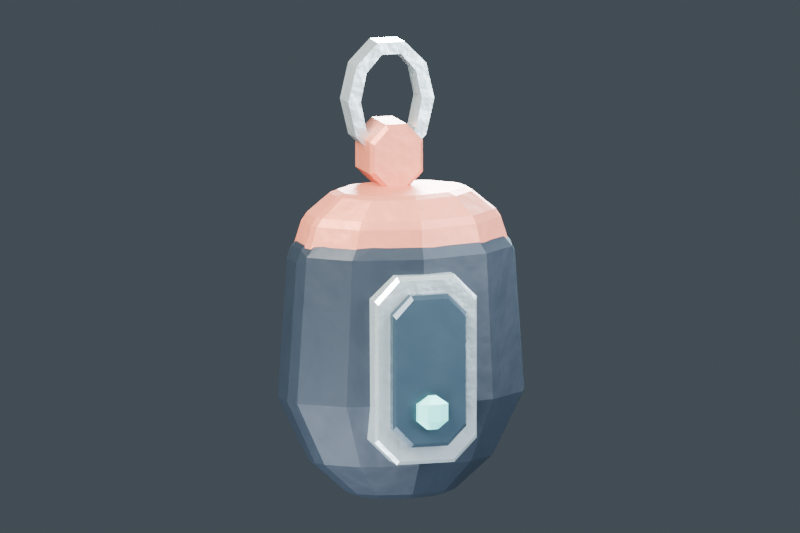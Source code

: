 # Source: StormglassBuoy_Spindrift_finish_v01.blend  (saved by Blender 5.2.45; exported with 4.5.12 LTS)
import bpy
from mathutils import Matrix  # noqa: F401  (used for matrix-valued properties, if any)

bpy.ops.wm.read_factory_settings(use_empty=True)
scene = bpy.context.scene
scene.name = 'Spindrift | StormglassBuoy | Finish v01'

# ---- collections
col_collection = bpy.data.collections.new('Collection'); scene.collection.children.link(col_collection)
col_exotic___model_and_controls = bpy.data.collections.new('EXOTIC | Model and controls'); scene.collection.children.link(col_exotic___model_and_controls)
col_exotic___review_cameras = bpy.data.collections.new('EXOTIC | Review cameras'); scene.collection.children.link(col_exotic___review_cameras)
col_review___studio_lighting = bpy.data.collections.new('REVIEW | Studio lighting'); scene.collection.children.link(col_review___studio_lighting)

# ---- materials (node trees are filled in below, after node groups)
mat_spindrift___face_plates = bpy.data.materials.new('Spindrift / Face plates')
mat_spindrift___face_plates.diffuse_color = (0.5906, 0.7011, 0.7231, 1.0)
mat_spindrift___face_plates.roughness = 0.44
mat_spindrift___face_plates.metallic = 0.48
mat_spindrift___accent = bpy.data.materials.new('Spindrift / Accent')
mat_spindrift___accent.diffuse_color = (0.6584, 0.2016, 0.1195, 1.0)
mat_spindrift___accent.roughness = 0.42
mat_spindrift___accent.metallic = 0.48
mat_spindrift___shell = bpy.data.materials.new('Spindrift / Shell')
mat_spindrift___shell.diffuse_color = (0.01444, 0.02416, 0.03689, 1.0)
mat_spindrift___shell.roughness = 0.57
mat_spindrift___shell.metallic = 0.37
mat_spindrift___smoked_seat = bpy.data.materials.new('Spindrift / Smoked seat')
mat_spindrift___smoked_seat.diffuse_color = (0.03071, 0.05781, 0.08022, 1.0)
mat_spindrift___smoked_seat.roughness = 0.37
mat_spindrift___smoked_seat.metallic = 0.28
mat_spindrift___active_insert = bpy.data.materials.new('Spindrift / Active insert')
mat_spindrift___active_insert.diffuse_color = (0.1812, 0.7913, 0.7011, 1.0)
mat_spindrift___active_insert.roughness = 0.24
mat_spindrift___active_insert.metallic = 0.13

# ---- material node trees
mat_spindrift___face_plates.use_nodes = True; mat_spindrift___face_plates.node_tree.nodes.clear()
_N = mat_spindrift___face_plates.node_tree.nodes; _L = mat_spindrift___face_plates.node_tree.links
n0 = _N.new('ShaderNodeBsdfPrincipled'); n0.name = 'Principled BSDF'; n0.location = (540, 160)
n0.inputs[0].default_value = (0.5906, 0.7011, 0.7231, 1.0)
n0.inputs[1].default_value = 0.68
n0.inputs[10].default_value = 0.005
n0.inputs[15].default_value = 0.27
n0.inputs[27].default_value = (0.5906, 0.7011, 0.7231, 1.0)
n1 = _N.new('ShaderNodeOutputMaterial'); n1.name = 'Material Output'; n1.location = (880, 160)
n2 = _N.new('ShaderNodeTexCoord'); n2.name = 'Texture Coordinate'; n2.location = (-670, 110)
n2.label = 'Local material coordinates'
n3 = _N.new('ShaderNodeTexNoise'); n3.name = 'Noise Texture'; n3.location = (-450, 100)
n3.label = 'Fine surface grain'
n3.width = 160
n3.inputs[2].default_value = 130.0
n4 = _N.new('ShaderNodeMapRange'); n4.name = 'Map Range'; n4.location = (-200, 120)
n4.label = 'Finish roughness'
n4.inputs[3].default_value = 0.22
n4.inputs[4].default_value = 0.37
n5 = _N.new('ShaderNodeBump'); n5.name = 'Bump'; n5.location = (230, -45)
n5.label = 'Subtle cast and tool marks'
n5.inputs[0].default_value = 0.1
n5.inputs[1].default_value = 0.008
_L.new(n0.outputs[0], n1.inputs[0])
_L.new(n2.outputs[3], n3.inputs[0])
_L.new(n3.outputs[0], n4.inputs[0])
_L.new(n4.outputs[0], n0.inputs[2])
_L.new(n3.outputs[0], n5.inputs[3])
_L.new(n5.outputs[0], n0.inputs[5])
n1.is_active_output = True
mat_spindrift___accent.use_nodes = True; mat_spindrift___accent.node_tree.nodes.clear()
_N = mat_spindrift___accent.node_tree.nodes; _L = mat_spindrift___accent.node_tree.links
n0 = _N.new('ShaderNodeBsdfPrincipled'); n0.name = 'Principled BSDF'; n0.location = (540, 160)
n0.inputs[0].default_value = (0.6584, 0.2016, 0.1195, 1.0)
n0.inputs[1].default_value = 0.32
n0.inputs[10].default_value = 0.005
n0.inputs[27].default_value = (0.6584, 0.2016, 0.1195, 1.0)
n1 = _N.new('ShaderNodeOutputMaterial'); n1.name = 'Material Output'; n1.location = (880, 160)
n2 = _N.new('ShaderNodeTexCoord'); n2.name = 'Texture Coordinate'; n2.location = (-670, 110)
n2.label = 'Local material coordinates'
n3 = _N.new('ShaderNodeTexNoise'); n3.name = 'Noise Texture'; n3.location = (-450, 100)
n3.label = 'Fine surface grain'
n3.width = 160
n3.inputs[2].default_value = 105.0
n4 = _N.new('ShaderNodeMapRange'); n4.name = 'Map Range'; n4.location = (-200, 120)
n4.label = 'Finish roughness'
n4.inputs[3].default_value = 0.42
n4.inputs[4].default_value = 0.56
n5 = _N.new('ShaderNodeBump'); n5.name = 'Bump'; n5.location = (230, -45)
n5.label = 'Subtle cast and tool marks'
n5.inputs[0].default_value = 0.1
n5.inputs[1].default_value = 0.008
_L.new(n0.outputs[0], n1.inputs[0])
_L.new(n2.outputs[3], n3.inputs[0])
_L.new(n3.outputs[0], n4.inputs[0])
_L.new(n4.outputs[0], n0.inputs[2])
_L.new(n3.outputs[0], n5.inputs[3])
_L.new(n5.outputs[0], n0.inputs[5])
n1.is_active_output = True
mat_spindrift___shell.use_nodes = True; mat_spindrift___shell.node_tree.nodes.clear()
_N = mat_spindrift___shell.node_tree.nodes; _L = mat_spindrift___shell.node_tree.links
n0 = _N.new('ShaderNodeBsdfPrincipled'); n0.name = 'Principled BSDF'; n0.location = (540, 160)
n0.inputs[0].default_value = (0.01444, 0.02416, 0.03689, 1.0)
n0.inputs[1].default_value = 0.27
n0.inputs[10].default_value = 0.005
n0.inputs[27].default_value = (0.01444, 0.02416, 0.03689, 1.0)
n1 = _N.new('ShaderNodeOutputMaterial'); n1.name = 'Material Output'; n1.location = (880, 160)
n2 = _N.new('ShaderNodeTexCoord'); n2.name = 'Texture Coordinate'; n2.location = (-670, 110)
n2.label = 'Local material coordinates'
n3 = _N.new('ShaderNodeTexNoise'); n3.name = 'Noise Texture'; n3.location = (-450, 100)
n3.label = 'Fine surface grain'
n3.width = 160
n3.inputs[2].default_value = 70.0
n4 = _N.new('ShaderNodeMapRange'); n4.name = 'Map Range'; n4.location = (-200, 120)
n4.label = 'Finish roughness'
n4.inputs[3].default_value = 0.46
n4.inputs[4].default_value = 0.62
n5 = _N.new('ShaderNodeBump'); n5.name = 'Bump'; n5.location = (230, -45)
n5.label = 'Subtle cast and tool marks'
n5.inputs[0].default_value = 0.1
n5.inputs[1].default_value = 0.008
_L.new(n0.outputs[0], n1.inputs[0])
_L.new(n2.outputs[3], n3.inputs[0])
_L.new(n3.outputs[0], n4.inputs[0])
_L.new(n4.outputs[0], n0.inputs[2])
_L.new(n3.outputs[0], n5.inputs[3])
_L.new(n5.outputs[0], n0.inputs[5])
n1.is_active_output = True
mat_spindrift___smoked_seat.use_nodes = True; mat_spindrift___smoked_seat.node_tree.nodes.clear()
_N = mat_spindrift___smoked_seat.node_tree.nodes; _L = mat_spindrift___smoked_seat.node_tree.links
n0 = _N.new('ShaderNodeBsdfPrincipled'); n0.name = 'Principled BSDF'; n0.location = (540, 160)
n0.inputs[0].default_value = (0.03071, 0.05781, 0.08022, 1.0)
n0.inputs[1].default_value = 0.36
n0.inputs[10].default_value = 0.005
n0.inputs[27].default_value = (0.03071, 0.05781, 0.08022, 1.0)
n1 = _N.new('ShaderNodeOutputMaterial'); n1.name = 'Material Output'; n1.location = (880, 160)
n2 = _N.new('ShaderNodeTexCoord'); n2.name = 'Texture Coordinate'; n2.location = (-670, 110)
n2.label = 'Local material coordinates'
n3 = _N.new('ShaderNodeTexNoise'); n3.name = 'Noise Texture'; n3.location = (-450, 100)
n3.label = 'Fine surface grain'
n3.width = 160
n3.inputs[2].default_value = 92.0
n4 = _N.new('ShaderNodeMapRange'); n4.name = 'Map Range'; n4.location = (-200, 120)
n4.label = 'Finish roughness'
n4.inputs[3].default_value = 0.27
n4.inputs[4].default_value = 0.43
n5 = _N.new('ShaderNodeBump'); n5.name = 'Bump'; n5.location = (230, -45)
n5.label = 'Subtle cast and tool marks'
n5.inputs[0].default_value = 0.025
n5.inputs[1].default_value = 0.008
_L.new(n0.outputs[0], n1.inputs[0])
_L.new(n2.outputs[3], n3.inputs[0])
_L.new(n3.outputs[0], n4.inputs[0])
_L.new(n4.outputs[0], n0.inputs[2])
_L.new(n3.outputs[0], n5.inputs[3])
_L.new(n5.outputs[0], n0.inputs[5])
n1.is_active_output = True
mat_spindrift___active_insert.use_nodes = True; mat_spindrift___active_insert.node_tree.nodes.clear()
_N = mat_spindrift___active_insert.node_tree.nodes; _L = mat_spindrift___active_insert.node_tree.links
n0 = _N.new('ShaderNodeBsdfPrincipled'); n0.name = 'Principled BSDF'; n0.location = (540, 160)
n0.inputs[0].default_value = (0.1812, 0.7913, 0.7011, 1.0)
n0.inputs[1].default_value = 0.18
n0.inputs[10].default_value = 0.005
n0.inputs[19].default_value = 0.38
n0.inputs[27].default_value = (0.1812, 0.7913, 0.7011, 1.0)
n0.inputs[28].default_value = 0.52
n1 = _N.new('ShaderNodeOutputMaterial'); n1.name = 'Material Output'; n1.location = (880, 160)
n2 = _N.new('ShaderNodeTexCoord'); n2.name = 'Texture Coordinate'; n2.location = (-670, 110)
n2.label = 'Local material coordinates'
n3 = _N.new('ShaderNodeTexNoise'); n3.name = 'Noise Texture'; n3.location = (-450, 100)
n3.label = 'Fine surface grain'
n3.width = 160
n3.inputs[2].default_value = 92.0
n4 = _N.new('ShaderNodeMapRange'); n4.name = 'Map Range'; n4.location = (-200, 120)
n4.label = 'Finish roughness'
n4.inputs[3].default_value = 0.14
n4.inputs[4].default_value = 0.24
n5 = _N.new('ShaderNodeBump'); n5.name = 'Bump'; n5.location = (230, -45)
n5.label = 'Subtle cast and tool marks'
n5.inputs[0].default_value = 0.025
n5.inputs[1].default_value = 0.008
_L.new(n0.outputs[0], n1.inputs[0])
_L.new(n2.outputs[3], n3.inputs[0])
_L.new(n3.outputs[0], n4.inputs[0])
_L.new(n4.outputs[0], n0.inputs[2])
_L.new(n3.outputs[0], n5.inputs[3])
_L.new(n5.outputs[0], n0.inputs[5])
n1.is_active_output = True

# ---- world
world_finish___neutral_studio = bpy.data.worlds.new('Finish / Neutral studio'); scene.world = world_finish___neutral_studio
world_finish___neutral_studio.use_nodes = True; world_finish___neutral_studio.node_tree.nodes.clear()
_N = world_finish___neutral_studio.node_tree.nodes; _L = world_finish___neutral_studio.node_tree.links
n0 = _N.new('ShaderNodeBackground'); n0.name = 'Background'; n0.location = (-200, 100)
n0.inputs[0].default_value = (0.22, 0.28, 0.34, 1.0)
n0.inputs[1].default_value = 0.28
n1 = _N.new('ShaderNodeOutputWorld'); n1.name = 'World Output'; n1.location = (200, 100)
_L.new(n0.outputs[0], n1.inputs[0])
n1.is_active_output = True

# ---- cameras
cam_charm___three_quarter = bpy.data.cameras.new('Charm | three-quarter')
cam_charm___three_quarter.type = 'ORTHO'
cam_charm___three_quarter.clip_start = 0.01
cam_charm___three_quarter.ortho_scale = 0.373
cam_charm___reward_icon = bpy.data.cameras.new('Charm | reward icon')
cam_charm___reward_icon.type = 'ORTHO'
cam_charm___reward_icon.clip_start = 0.01
cam_charm___reward_icon.ortho_scale = 0.3428
cam_charm___underside_and_reverse = bpy.data.cameras.new('Charm | underside and reverse')
cam_charm___underside_and_reverse.type = 'ORTHO'
cam_charm___underside_and_reverse.clip_start = 0.01
cam_charm___underside_and_reverse.ortho_scale = 0.3842

# ---- lights
light_finish___key = bpy.data.lights.new('Finish / Key', 'AREA')
light_finish___key.color = (1.0, 0.956, 0.89)
light_finish___key.energy = 9.876
light_finish___key.shape = 'DISK'
light_finish___key.size = 0.2951
light_finish___fill = bpy.data.lights.new('Finish / Fill', 'AREA')
light_finish___fill.color = (0.84, 0.91, 1.0)
light_finish___fill.energy = 4.938
light_finish___fill.shape = 'DISK'
light_finish___fill.size = 0.3785
light_finish___rim = bpy.data.lights.new('Finish / Rim', 'AREA')
light_finish___rim.color = (0.68, 0.9, 1.0)
light_finish___rim.energy = 14.09
light_finish___rim.shape = 'DISK'
light_finish___rim.size = 0.2374
light_finish___underside = bpy.data.lights.new('Finish / Underside', 'AREA')
light_finish___underside.color = (0.86, 0.91, 1.0)
light_finish___underside.energy = 1.852
light_finish___underside.shape = 'DISK'
light_finish___underside.size = 0.2438

# ---- meshes
me_stormglassbuoy___oval_mount = bpy.data.meshes.new('StormglassBuoy / Oval mount')
me_stormglassbuoy___oval_mount.from_pydata([(0.021, -0.0065, -0.014), (0.01699, -0.0065, 0.003046), (0.006489, -0.0065, 0.01358), (-0.006489, -0.0065, 0.01358), (-0.01699, -0.0065, 0.003046), (-0.021, -0.0065, -0.014), (-0.01699, -0.0065, -0.03105), (-0.006489, -0.0065, -0.04158), (0.006489, -0.0065, -0.04158), (0.01699, -0.0065, -0.03105), (0.015, -0.0065, -0.014), (0.01214, -0.0065, -0.0004809), (0.004635, -0.0065, 0.007874), (-0.004635, -0.0065, 0.007874), (-0.01214, -0.0065, -0.0004809), (-0.015, -0.0065, -0.014), (-0.01214, -0.0065, -0.02752), (-0.004635, -0.0065, -0.03587), (0.004635, -0.0065, -0.03587), (0.01214, -0.0065, -0.02752), (0.021, 0.0065, -0.014), (0.01699, 0.0065, 0.003046), (0.006489, 0.0065, 0.01358), (-0.006489, 0.0065, 0.01358), (-0.01699, 0.0065, 0.003046), (-0.021, 0.0065, -0.014), (-0.01699, 0.0065, -0.03105), (-0.006489, 0.0065, -0.04158), (0.006489, 0.0065, -0.04158), (0.01699, 0.0065, -0.03105), (0.015, 0.0065, -0.014), (0.01214, 0.0065, -0.0004809), (0.004635, 0.0065, 0.007874), (-0.004635, 0.0065, 0.007874), (-0.01214, 0.0065, -0.0004809), (-0.015, 0.0065, -0.014), (-0.01214, 0.0065, -0.02752), (-0.004635, 0.0065, -0.03587), (0.004635, 0.0065, -0.03587), (0.01214, 0.0065, -0.02752)], [], [(0, 1, 11, 10), (1, 2, 12, 11), (2, 3, 13, 12), (3, 4, 14, 13), (4, 5, 15, 14), (5, 6, 16, 15), (6, 7, 17, 16), (7, 8, 18, 17), (8, 9, 19, 18), (9, 0, 10, 19), (10, 11, 31, 30), (11, 12, 32, 31), (12, 13, 33, 32), (13, 14, 34, 33), (14, 15, 35, 34), (15, 16, 36, 35), (16, 17, 37, 36), (17, 18, 38, 37), (18, 19, 39, 38), (19, 10, 30, 39), (30, 31, 21, 20), (31, 32, 22, 21), (32, 33, 23, 22), (33, 34, 24, 23), (34, 35, 25, 24), (35, 36, 26, 25), (36, 37, 27, 26), (37, 38, 28, 27), (38, 39, 29, 28), (39, 30, 20, 29), (20, 21, 1, 0), (21, 22, 2, 1), (22, 23, 3, 2), (23, 24, 4, 3), (24, 25, 5, 4), (25, 26, 6, 5), (26, 27, 7, 6), (27, 28, 8, 7), (28, 29, 9, 8), (29, 20, 0, 9)])
me_stormglassbuoy___oval_mount.materials.append(mat_spindrift___face_plates)
me_stormglassbuoy___oval_mount.update()
me_stormglassbuoy___closed_eyelet = bpy.data.meshes.new('StormglassBuoy / Closed eyelet')
me_stormglassbuoy___closed_eyelet.from_pydata([(-0.005, -0.008, -0.055), (0.005, -0.008, -0.055), (0.013, -0.008, -0.047), (0.013, -0.008, -0.032), (0.005, -0.008, -0.024), (-0.005, -0.008, -0.024), (-0.013, -0.008, -0.032), (-0.013, -0.008, -0.047), (-0.005, 0.014, -0.055), (0.005, 0.014, -0.055), (0.013, 0.014, -0.047), (0.013, 0.014, -0.032), (0.005, 0.014, -0.024), (-0.005, 0.014, -0.024), (-0.013, 0.014, -0.032), (-0.013, 0.014, -0.047), (-0.004386, 0.016, -0.0531), (0.004386, 0.016, -0.0531), (0.01127, 0.016, -0.046), (0.01127, 0.016, -0.033), (0.004386, 0.016, -0.0259), (-0.004386, 0.016, -0.0259), (-0.01127, 0.016, -0.033), (-0.01127, 0.016, -0.046)], [], [(7, 0, 1, 2, 3, 4, 5, 6), (0, 8, 9, 1), (1, 9, 10, 2), (2, 10, 11, 3), (3, 11, 12, 4), (4, 12, 13, 5), (5, 13, 14, 6), (6, 14, 15, 7), (7, 15, 8, 0), (8, 16, 17, 9), (9, 17, 18, 10), (10, 18, 19, 11), (11, 19, 20, 12), (12, 20, 21, 13), (13, 21, 22, 14), (14, 22, 23, 15), (15, 23, 16, 8), (16, 23, 22, 21, 20, 19, 18, 17)])
me_stormglassbuoy___closed_eyelet.materials.append(mat_spindrift___accent)
me_stormglassbuoy___closed_eyelet.update()
me_stormglassbuoy___faceted_float = bpy.data.meshes.new('StormglassBuoy / Faceted float')
me_stormglassbuoy___faceted_float.from_pydata([(0.02378, 0.02594, -0.198), (0.01469, 0.03394, -0.198), (1.531e-18, 0.037, -0.198), (-0.01469, 0.03394, -0.198), (-0.02378, 0.02594, -0.198), (-0.02378, 0.01606, -0.198), (-0.01469, 0.008056, -0.198), (-4.592e-18, 0.005, -0.198), (0.01469, 0.008056, -0.198), (0.02378, 0.01606, -0.198), (0.04375, 0.02965, -0.18), (0.02704, 0.04365, -0.18), (2.817e-18, 0.049, -0.18), (-0.02704, 0.04365, -0.18), (-0.04375, 0.02965, -0.18), (-0.04375, 0.01235, -0.18), (-0.02704, -0.001652, -0.18), (-8.45e-18, -0.007, -0.18), (0.02704, -0.001652, -0.18), (0.04375, 0.01235, -0.18), (0.05801, 0.03212, -0.15), (0.03585, 0.05012, -0.15), (3.735e-18, 0.057, -0.15), (-0.03585, 0.05012, -0.15), (-0.05801, 0.03212, -0.15), (-0.05801, 0.009875, -0.15), (-0.03585, -0.008125, -0.15), (-1.121e-17, -0.015, -0.15), (0.03585, -0.008125, -0.15), (0.05801, 0.009875, -0.15), (0.05326, 0.03182, -0.081), (0.03292, 0.04932, -0.081), (3.429e-18, 0.056, -0.081), (-0.03292, 0.04932, -0.081), (-0.05326, 0.03182, -0.081), (-0.05326, 0.01018, -0.081), (-0.03292, -0.007316, -0.081), (-1.029e-17, -0.014, -0.081), (0.03292, -0.007316, -0.081), (0.05326, 0.01018, -0.081), (0.03424, 0.02934, -0.059), (0.02116, 0.04284, -0.059), (2.204e-18, 0.048, -0.059), (-0.02116, 0.04284, -0.059), (-0.03424, 0.02934, -0.059), (-0.03424, 0.01266, -0.059), (-0.02116, -0.0008435, -0.059), (-6.613e-18, -0.006, -0.059), (0.02116, -0.0008435, -0.059), (0.03424, 0.01266, -0.059)], [], [(0, 9, 8, 7, 6, 5, 4, 3, 2, 1), (40, 41, 42, 43, 44, 45, 46, 47, 48, 49), (0, 1, 11, 10), (1, 2, 12, 11), (2, 3, 13, 12), (3, 4, 14, 13), (4, 5, 15, 14), (5, 6, 16, 15), (6, 7, 17, 16), (7, 8, 18, 17), (8, 9, 19, 18), (9, 0, 10, 19), (10, 11, 21, 20), (11, 12, 22, 21), (12, 13, 23, 22), (13, 14, 24, 23), (14, 15, 25, 24), (15, 16, 26, 25), (16, 17, 27, 26), (17, 18, 28, 27), (18, 19, 29, 28), (19, 10, 20, 29), (20, 21, 31, 30), (21, 22, 32, 31), (22, 23, 33, 32), (23, 24, 34, 33), (24, 25, 35, 34), (25, 26, 36, 35), (26, 27, 37, 36), (27, 28, 38, 37), (28, 29, 39, 38), (29, 20, 30, 39), (30, 31, 41, 40), (31, 32, 42, 41), (32, 33, 43, 42), (33, 34, 44, 43), (34, 35, 45, 44), (35, 36, 46, 45), (36, 37, 47, 46), (37, 38, 48, 47), (38, 39, 49, 48), (39, 30, 40, 49)])
me_stormglassbuoy___faceted_float.materials.append(mat_spindrift___shell)
me_stormglassbuoy___faceted_float.update()
me_stormglassbuoy___coral_cap = bpy.data.meshes.new('StormglassBuoy / Coral cap')
me_stormglassbuoy___coral_cap.from_pydata([(0.05231, 0.03151, -0.086), (0.03233, 0.04851, -0.086), (3.368e-18, 0.055, -0.086), (-0.03233, 0.04851, -0.086), (-0.05231, 0.03151, -0.086), (-0.05231, 0.01049, -0.086), (-0.03233, -0.006507, -0.086), (-1.01e-17, -0.013, -0.086), (0.03233, -0.006507, -0.086), (0.05231, 0.01049, -0.086), (0.04565, 0.03089, -0.065), (0.02821, 0.04689, -0.065), (2.939e-18, 0.053, -0.065), (-0.02821, 0.04689, -0.065), (-0.04565, 0.03089, -0.065), (-0.04565, 0.01111, -0.065), (-0.02821, -0.004889, -0.065), (-8.817e-18, -0.011, -0.065), (0.02821, -0.004889, -0.065), (0.04565, 0.01111, -0.065), (0.03138, 0.02811, -0.053), (0.0194, 0.03961, -0.053), (2.021e-18, 0.044, -0.053), (-0.0194, 0.03961, -0.053), (-0.03138, 0.02811, -0.053), (-0.03138, 0.01389, -0.053), (-0.0194, 0.002393, -0.053), (-6.062e-18, -0.002, -0.053), (0.0194, 0.002393, -0.053), (0.03138, 0.01389, -0.053)], [], [(0, 9, 8, 7, 6, 5, 4, 3, 2, 1), (20, 21, 22, 23, 24, 25, 26, 27, 28, 29), (0, 1, 11, 10), (1, 2, 12, 11), (2, 3, 13, 12), (3, 4, 14, 13), (4, 5, 15, 14), (5, 6, 16, 15), (6, 7, 17, 16), (7, 8, 18, 17), (8, 9, 19, 18), (9, 0, 10, 19), (10, 11, 21, 20), (11, 12, 22, 21), (12, 13, 23, 22), (13, 14, 24, 23), (14, 15, 25, 24), (15, 16, 26, 25), (16, 17, 27, 26), (17, 18, 28, 27), (18, 19, 29, 28), (19, 10, 20, 29)])
me_stormglassbuoy___coral_cap.materials.append(mat_spindrift___accent)
me_stormglassbuoy___coral_cap.update()
me_stormglassbuoy___pearl_glass_bezel = bpy.data.meshes.new('StormglassBuoy / Pearl glass bezel')
me_stormglassbuoy___pearl_glass_bezel.from_pydata([(-0.014, 0.044, -0.177), (0.014, 0.044, -0.177), (0.025, 0.044, -0.166), (0.025, 0.044, -0.099), (0.014, 0.044, -0.088), (-0.014, 0.044, -0.088), (-0.025, 0.044, -0.099), (-0.025, 0.044, -0.166), (-0.014, 0.059, -0.177), (0.014, 0.059, -0.177), (0.025, 0.059, -0.166), (0.025, 0.059, -0.099), (0.014, 0.059, -0.088), (-0.014, 0.059, -0.088), (-0.025, 0.059, -0.099), (-0.025, 0.059, -0.166), (-0.0134, 0.061, -0.1751), (0.0134, 0.061, -0.1751), (0.0238, 0.061, -0.1644), (0.0238, 0.061, -0.1006), (0.0134, 0.061, -0.08991), (-0.0134, 0.061, -0.08991), (-0.0238, 0.061, -0.1006), (-0.0238, 0.061, -0.1644)], [], [(7, 0, 1, 2, 3, 4, 5, 6), (0, 8, 9, 1), (1, 9, 10, 2), (2, 10, 11, 3), (3, 11, 12, 4), (4, 12, 13, 5), (5, 13, 14, 6), (6, 14, 15, 7), (7, 15, 8, 0), (8, 16, 17, 9), (9, 17, 18, 10), (10, 18, 19, 11), (11, 19, 20, 12), (12, 20, 21, 13), (13, 21, 22, 14), (14, 22, 23, 15), (15, 23, 16, 8), (16, 23, 22, 21, 20, 19, 18, 17)])
me_stormglassbuoy___pearl_glass_bezel.materials.append(mat_spindrift___face_plates)
me_stormglassbuoy___pearl_glass_bezel.update()
me_stormglassbuoy___sea_glass = bpy.data.meshes.new('StormglassBuoy / Sea glass')
me_stormglassbuoy___sea_glass.from_pydata([(-0.009, 0.058, -0.168), (0.009, 0.058, -0.168), (0.018, 0.058, -0.159), (0.018, 0.058, -0.105), (0.009, 0.058, -0.096), (-0.009, 0.058, -0.096), (-0.018, 0.058, -0.105), (-0.018, 0.058, -0.159), (-0.009, 0.065, -0.168), (0.009, 0.065, -0.168), (0.018, 0.065, -0.159), (0.018, 0.065, -0.105), (0.009, 0.065, -0.096), (-0.009, 0.065, -0.096), (-0.018, 0.065, -0.105), (-0.018, 0.065, -0.159), (-0.008515, 0.067, -0.1661), (0.008515, 0.067, -0.1661), (0.01689, 0.067, -0.1573), (0.01689, 0.067, -0.1067), (0.008515, 0.067, -0.09794), (-0.008515, 0.067, -0.09794), (-0.01689, 0.067, -0.1067), (-0.01689, 0.067, -0.1573)], [], [(7, 0, 1, 2, 3, 4, 5, 6), (0, 8, 9, 1), (1, 9, 10, 2), (2, 10, 11, 3), (3, 11, 12, 4), (4, 12, 13, 5), (5, 13, 14, 6), (6, 14, 15, 7), (7, 15, 8, 0), (8, 16, 17, 9), (9, 17, 18, 10), (10, 18, 19, 11), (11, 19, 20, 12), (12, 20, 21, 13), (13, 21, 22, 14), (14, 22, 23, 15), (15, 23, 16, 8), (16, 23, 22, 21, 20, 19, 18, 17)])
me_stormglassbuoy___sea_glass.materials.append(mat_spindrift___smoked_seat)
me_stormglassbuoy___sea_glass.update()
me_stormglassbuoy___single_air_bead = bpy.data.meshes.new('StormglassBuoy / Single air bead')
me_stormglassbuoy___single_air_bead.from_pydata([(0.002772, 0.06952, -0.159), (0.001148, 0.07025, -0.159), (-0.001148, 0.07025, -0.159), (-0.002772, 0.06952, -0.159), (-0.002772, 0.06848, -0.159), (-0.001148, 0.06775, -0.159), (0.001148, 0.06775, -0.159), (0.002772, 0.06848, -0.159), (0.007391, 0.07038, -0.155), (0.003061, 0.07233, -0.155), (-0.003061, 0.07233, -0.155), (-0.007391, 0.07038, -0.155), (-0.007391, 0.06762, -0.155), (-0.003061, 0.06567, -0.155), (0.003061, 0.06567, -0.155), (0.007391, 0.06762, -0.155), (0.007391, 0.07038, -0.147), (0.003061, 0.07233, -0.147), (-0.003061, 0.07233, -0.147), (-0.007391, 0.07038, -0.147), (-0.007391, 0.06762, -0.147), (-0.003061, 0.06567, -0.147), (0.003061, 0.06567, -0.147), (0.007391, 0.06762, -0.147), (0.001848, 0.06934, -0.143), (0.0007654, 0.06983, -0.143), (-0.0007654, 0.06983, -0.143), (-0.001848, 0.06934, -0.143), (-0.001848, 0.06866, -0.143), (-0.0007654, 0.06817, -0.143), (0.0007654, 0.06817, -0.143), (0.001848, 0.06866, -0.143)], [], [(0, 7, 6, 5, 4, 3, 2, 1), (24, 25, 26, 27, 28, 29, 30, 31), (0, 1, 9, 8), (1, 2, 10, 9), (2, 3, 11, 10), (3, 4, 12, 11), (4, 5, 13, 12), (5, 6, 14, 13), (6, 7, 15, 14), (7, 0, 8, 15), (8, 9, 17, 16), (9, 10, 18, 17), (10, 11, 19, 18), (11, 12, 20, 19), (12, 13, 21, 20), (13, 14, 22, 21), (14, 15, 23, 22), (15, 8, 16, 23), (16, 17, 25, 24), (17, 18, 26, 25), (18, 19, 27, 26), (19, 20, 28, 27), (20, 21, 29, 28), (21, 22, 30, 29), (22, 23, 31, 30), (23, 16, 24, 31)])
me_stormglassbuoy___single_air_bead.materials.append(mat_spindrift___active_insert)
me_stormglassbuoy___single_air_bead.update()

# ---- objects
ob_stormglassbuoy___oval_mount = bpy.data.objects.new('StormglassBuoy / Oval mount', me_stormglassbuoy___oval_mount)
ob_stormglassbuoy___closed_eyelet = bpy.data.objects.new('StormglassBuoy / Closed eyelet', me_stormglassbuoy___closed_eyelet)
ob_stormglassbuoy___swing_pivot = bpy.data.objects.new('StormglassBuoy / Swing pivot', None)
ob_stormglassbuoy___faceted_float = bpy.data.objects.new('StormglassBuoy / Faceted float', me_stormglassbuoy___faceted_float)
ob_stormglassbuoy___coral_cap = bpy.data.objects.new('StormglassBuoy / Coral cap', me_stormglassbuoy___coral_cap)
ob_stormglassbuoy___pearl_glass_bezel = bpy.data.objects.new('StormglassBuoy / Pearl glass bezel', me_stormglassbuoy___pearl_glass_bezel)
ob_stormglassbuoy___sea_glass = bpy.data.objects.new('StormglassBuoy / Sea glass', me_stormglassbuoy___sea_glass)
ob_stormglassbuoy___single_air_bead = bpy.data.objects.new('StormglassBuoy / Single air bead', me_stormglassbuoy___single_air_bead)
ob_stormglassbuoy___bubble_guide = bpy.data.objects.new('StormglassBuoy / Bubble guide', None)
ob_charm___three_quarter = bpy.data.objects.new('Charm | three-quarter', cam_charm___three_quarter)
ob_charm___reward_icon = bpy.data.objects.new('Charm | reward icon', cam_charm___reward_icon)
ob_charm___underside_and_reverse = bpy.data.objects.new('Charm | underside and reverse', cam_charm___underside_and_reverse)
ob_finish___key = bpy.data.objects.new('Finish / Key', light_finish___key)
ob_finish___fill = bpy.data.objects.new('Finish / Fill', light_finish___fill)
ob_finish___rim = bpy.data.objects.new('Finish / Rim', light_finish___rim)
ob_finish___underside = bpy.data.objects.new('Finish / Underside', light_finish___underside)

# ---- transforms, parenting, visibility, modifiers, constraints
ob_stormglassbuoy___oval_mount.parent = ob_stormglassbuoy___swing_pivot
ob_stormglassbuoy___oval_mount.location = (0.0, 0.0, 0.0)
ob_stormglassbuoy___closed_eyelet.parent = ob_stormglassbuoy___swing_pivot
ob_stormglassbuoy___closed_eyelet.location = (0.0, 0.0, 0.0)
ob_stormglassbuoy___swing_pivot.location = (0.0, 0.0, 0.0)
ob_stormglassbuoy___swing_pivot.empty_display_size = 0.045
ob_stormglassbuoy___faceted_float.parent = ob_stormglassbuoy___swing_pivot
ob_stormglassbuoy___faceted_float.location = (0.0, 0.0, 0.0)
_m = ob_stormglassbuoy___faceted_float.modifiers.new('Finish / Flat edge chamfer', 'BEVEL')
_m.width = 0.0035
_m.width_pct = 0.0035
_m.angle_limit = 0.53
ob_stormglassbuoy___coral_cap.parent = ob_stormglassbuoy___swing_pivot
ob_stormglassbuoy___coral_cap.location = (0.0, 0.0, 0.0)
_m = ob_stormglassbuoy___coral_cap.modifiers.new('Finish / Flat edge chamfer', 'BEVEL')
_m.width = 0.002145
_m.width_pct = 0.002145
_m.angle_limit = 0.53
ob_stormglassbuoy___pearl_glass_bezel.parent = ob_stormglassbuoy___swing_pivot
ob_stormglassbuoy___pearl_glass_bezel.location = (0.0, 0.0, 0.0)
ob_stormglassbuoy___sea_glass.parent = ob_stormglassbuoy___swing_pivot
ob_stormglassbuoy___sea_glass.location = (0.0, 0.0, 0.0)
ob_stormglassbuoy___single_air_bead.parent = ob_stormglassbuoy___bubble_guide
ob_stormglassbuoy___single_air_bead.location = (0.0, 0.0, 0.0)
ob_stormglassbuoy___bubble_guide.parent = ob_stormglassbuoy___swing_pivot
ob_stormglassbuoy___bubble_guide.location = (0.0, 0.0, 0.0)
ob_stormglassbuoy___bubble_guide.empty_display_size = 0.045
ob_charm___three_quarter.location = (1.199, 3.768, 0.6208)
ob_charm___three_quarter.rotation_euler = (1.392, 7.217e-08, 2.832)
ob_charm___reward_icon.location = (8.428e-09, 4.029, -0.09221)
ob_charm___reward_icon.rotation_euler = (-1.571, -3.142, -0.0)
ob_charm___underside_and_reverse.location = (-1.26, -3.58, -1.315)
ob_charm___underside_and_reverse.rotation_euler = (1.881, -2.588e-08, -0.3367)
ob_finish___key.location = (0.2757, 0.1881, 0.2136)
ob_finish___key.rotation_euler = (0.8148, 2.776e-08, 2.119)
ob_finish___fill.location = (-0.2188, 0.2106, 0.02722)
ob_finish___fill.rotation_euler = (1.183, 1.018e-07, -2.29)
ob_finish___rim.location = (-0.175, -0.2838, 0.08784)
ob_finish___rim.rotation_euler = (1.097, -8.372e-09, -0.5221)
ob_finish___underside.location = (0.1226, 0.1411, -0.2723)
ob_finish___underside.rotation_euler = (-0.7633, 3.142, -0.7915)

# ---- collection membership
col_exotic___model_and_controls.objects.link(ob_stormglassbuoy___oval_mount)
col_exotic___model_and_controls.objects.link(ob_stormglassbuoy___closed_eyelet)
col_exotic___model_and_controls.objects.link(ob_stormglassbuoy___swing_pivot)
col_exotic___model_and_controls.objects.link(ob_stormglassbuoy___faceted_float)
col_exotic___model_and_controls.objects.link(ob_stormglassbuoy___coral_cap)
col_exotic___model_and_controls.objects.link(ob_stormglassbuoy___pearl_glass_bezel)
col_exotic___model_and_controls.objects.link(ob_stormglassbuoy___sea_glass)
col_exotic___model_and_controls.objects.link(ob_stormglassbuoy___single_air_bead)
col_exotic___model_and_controls.objects.link(ob_stormglassbuoy___bubble_guide)
col_exotic___review_cameras.objects.link(ob_charm___three_quarter)
col_exotic___review_cameras.objects.link(ob_charm___reward_icon)
col_exotic___review_cameras.objects.link(ob_charm___underside_and_reverse)
col_review___studio_lighting.objects.link(ob_finish___key)
col_review___studio_lighting.objects.link(ob_finish___fill)
col_review___studio_lighting.objects.link(ob_finish___rim)
col_review___studio_lighting.objects.link(ob_finish___underside)

# ---- scene / render settings (as saved in the file)
scene.camera = ob_charm___three_quarter
scene.frame_start = 1; scene.frame_end = 69; scene.frame_set(1)
scene.render.engine = 'CYCLES'
scene.render.resolution_x = 1080
scene.render.resolution_y = 720
scene.render.film_transparent = True
scene.render.bake_bias = 0.0
scene.render.bake_samples = 0
scene.render.compositor_device = 'GPU'
scene.cycles.samples = 16
scene.eevee.use_volume_custom_range = False
scene.eevee.fast_gi_thickness_near = 0.1
scene.eevee.fast_gi_thickness_far = 0.0
scene.eevee.ray_tracing_options.screen_trace_thickness = 0.1
bpy.context.view_layer.update()
